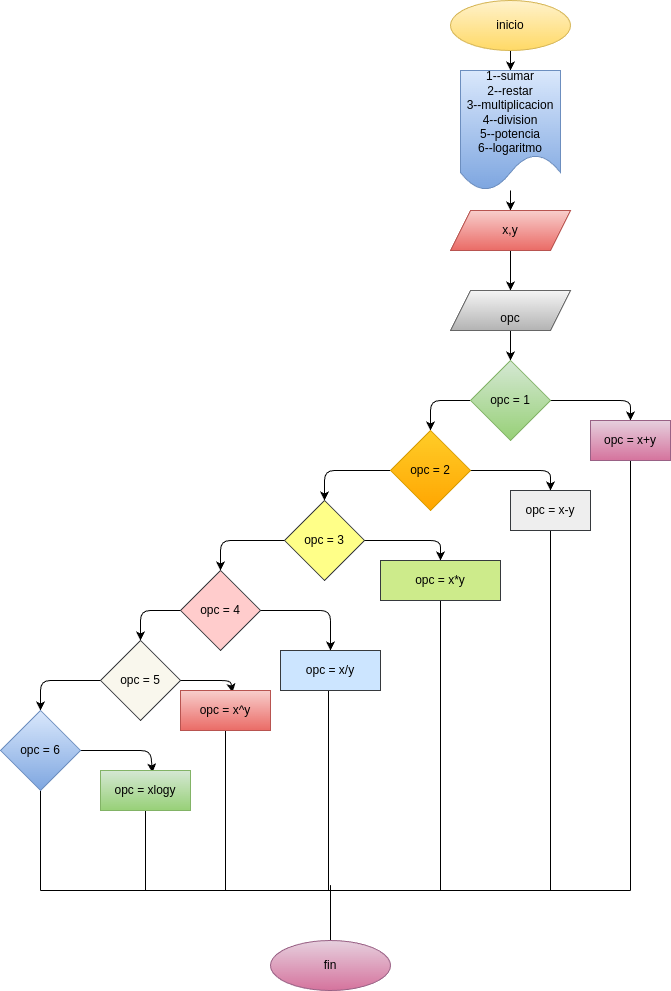

The diagram above was exported from draw.io. Its source (the exported page's mxGraphModel, read from the mxfile embedded in the PNG):
<mxGraphModel dx="662" dy="461" grid="1" gridSize="10" guides="1" tooltips="1" connect="1" arrows="1" fold="1" page="1" pageScale="1" pageWidth="827" pageHeight="1169" math="0" shadow="0">
  <root>
    <mxCell id="0" />
    <mxCell id="1" parent="0" />
    <mxCell id="4" value="" style="edgeStyle=none;html=1;fontColor=#000000;" edge="1" parent="1" source="2" target="3">
      <mxGeometry relative="1" as="geometry" />
    </mxCell>
    <mxCell id="2" value="&lt;font color=&quot;#000000&quot;&gt;inicio&lt;/font&gt;" style="ellipse;whiteSpace=wrap;html=1;fillColor=#fff2cc;gradientColor=#ffd966;strokeColor=#d6b656;" vertex="1" parent="1">
      <mxGeometry x="500" y="70" width="120" height="50" as="geometry" />
    </mxCell>
    <mxCell id="6" value="" style="edgeStyle=none;html=1;fontColor=#000000;" edge="1" parent="1" source="3" target="5">
      <mxGeometry relative="1" as="geometry" />
    </mxCell>
    <mxCell id="3" value="&lt;font color=&quot;#000000&quot;&gt;1--sumar&lt;br&gt;2--restar&lt;br&gt;3--multiplicacion&lt;br&gt;4--division&lt;br&gt;5--potencia&lt;br&gt;6--logaritmo&lt;/font&gt;" style="shape=document;whiteSpace=wrap;html=1;boundedLbl=1;fillColor=#dae8fc;gradientColor=#7ea6e0;strokeColor=#6c8ebf;" vertex="1" parent="1">
      <mxGeometry x="510" y="140" width="100" height="120" as="geometry" />
    </mxCell>
    <mxCell id="8" value="" style="edgeStyle=none;html=1;fontColor=#000000;" edge="1" parent="1" source="5" target="7">
      <mxGeometry relative="1" as="geometry" />
    </mxCell>
    <mxCell id="5" value="&lt;font color=&quot;#000000&quot;&gt;x,y&lt;/font&gt;" style="shape=parallelogram;perimeter=parallelogramPerimeter;whiteSpace=wrap;html=1;fixedSize=1;fillColor=#f8cecc;strokeColor=#b85450;gradientColor=#ea6b66;" vertex="1" parent="1">
      <mxGeometry x="500" y="280" width="120" height="40" as="geometry" />
    </mxCell>
    <mxCell id="10" value="" style="edgeStyle=none;html=1;fontColor=#000000;" edge="1" parent="1" source="7" target="9">
      <mxGeometry relative="1" as="geometry" />
    </mxCell>
    <mxCell id="7" value="&lt;font color=&quot;#000000&quot;&gt;&lt;br&gt;opc&lt;/font&gt;" style="shape=parallelogram;perimeter=parallelogramPerimeter;whiteSpace=wrap;html=1;fixedSize=1;fillColor=#f5f5f5;strokeColor=#666666;gradientColor=#b3b3b3;" vertex="1" parent="1">
      <mxGeometry x="500" y="360" width="120" height="40" as="geometry" />
    </mxCell>
    <mxCell id="14" value="" style="edgeStyle=none;html=1;fontColor=#000000;" edge="1" parent="1" source="9" target="13">
      <mxGeometry relative="1" as="geometry">
        <Array as="points">
          <mxPoint x="680" y="470" />
        </Array>
      </mxGeometry>
    </mxCell>
    <mxCell id="16" value="" style="edgeStyle=none;html=1;fontColor=#000000;" edge="1" parent="1" source="9" target="17">
      <mxGeometry relative="1" as="geometry">
        <mxPoint x="130" y="520" as="targetPoint" />
        <Array as="points">
          <mxPoint x="480" y="470" />
        </Array>
      </mxGeometry>
    </mxCell>
    <mxCell id="9" value="&lt;font color=&quot;#000000&quot;&gt;opc = 1&lt;/font&gt;" style="rhombus;whiteSpace=wrap;html=1;fillColor=#d5e8d4;strokeColor=#82b366;gradientColor=#97d077;" vertex="1" parent="1">
      <mxGeometry x="520" y="430" width="80" height="80" as="geometry" />
    </mxCell>
    <mxCell id="7lPcvmLrPYJDA7pX5qX2-51" style="edgeStyle=none;html=1;fontColor=#000000;endArrow=none;endFill=0;" edge="1" parent="1" source="13">
      <mxGeometry relative="1" as="geometry">
        <mxPoint x="680" y="960" as="targetPoint" />
      </mxGeometry>
    </mxCell>
    <mxCell id="13" value="&lt;font color=&quot;#000000&quot;&gt;opc = x+y&lt;/font&gt;" style="whiteSpace=wrap;html=1;fillColor=#e6d0de;strokeColor=#996185;gradientColor=#d5739d;" vertex="1" parent="1">
      <mxGeometry x="640" y="490" width="80" height="40" as="geometry" />
    </mxCell>
    <mxCell id="19" value="" style="edgeStyle=none;html=1;fontColor=#000000;" edge="1" parent="1" source="17" target="18">
      <mxGeometry relative="1" as="geometry">
        <Array as="points">
          <mxPoint x="600" y="540" />
        </Array>
      </mxGeometry>
    </mxCell>
    <mxCell id="7lPcvmLrPYJDA7pX5qX2-23" value="" style="edgeStyle=none;html=1;fontColor=#000000;" edge="1" parent="1" source="17" target="7lPcvmLrPYJDA7pX5qX2-25">
      <mxGeometry relative="1" as="geometry">
        <mxPoint x="370" y="560" as="targetPoint" />
        <Array as="points">
          <mxPoint x="374" y="540" />
        </Array>
      </mxGeometry>
    </mxCell>
    <mxCell id="17" value="&lt;font color=&quot;#000000&quot;&gt;opc = 2&lt;/font&gt;" style="rhombus;whiteSpace=wrap;html=1;fillColor=#ffcd28;gradientColor=#ffa500;strokeColor=#d79b00;" vertex="1" parent="1">
      <mxGeometry x="440" y="500" width="80" height="80" as="geometry" />
    </mxCell>
    <mxCell id="7lPcvmLrPYJDA7pX5qX2-52" style="edgeStyle=none;html=1;exitX=0.5;exitY=1;exitDx=0;exitDy=0;fontColor=#000000;endArrow=none;endFill=0;" edge="1" parent="1" source="18">
      <mxGeometry relative="1" as="geometry">
        <mxPoint x="600" y="960" as="targetPoint" />
      </mxGeometry>
    </mxCell>
    <mxCell id="18" value="&lt;font color=&quot;#000000&quot;&gt;opc = x-y&lt;/font&gt;" style="whiteSpace=wrap;html=1;fillColor=#eeeeee;strokeColor=#36393d;" vertex="1" parent="1">
      <mxGeometry x="560" y="560" width="80" height="40" as="geometry" />
    </mxCell>
    <mxCell id="7lPcvmLrPYJDA7pX5qX2-34" style="edgeStyle=none;html=1;entryX=0.5;entryY=0;entryDx=0;entryDy=0;fontColor=#000000;" edge="1" parent="1" source="7lPcvmLrPYJDA7pX5qX2-25" target="7lPcvmLrPYJDA7pX5qX2-31">
      <mxGeometry relative="1" as="geometry">
        <Array as="points">
          <mxPoint x="490" y="610" />
        </Array>
      </mxGeometry>
    </mxCell>
    <mxCell id="7lPcvmLrPYJDA7pX5qX2-36" value="" style="edgeStyle=none;html=1;fontColor=#000000;" edge="1" parent="1" source="7lPcvmLrPYJDA7pX5qX2-25" target="7lPcvmLrPYJDA7pX5qX2-35">
      <mxGeometry relative="1" as="geometry">
        <Array as="points">
          <mxPoint x="270" y="610" />
        </Array>
      </mxGeometry>
    </mxCell>
    <mxCell id="7lPcvmLrPYJDA7pX5qX2-25" value="&lt;font color=&quot;#000000&quot;&gt;opc = 3&lt;/font&gt;" style="rhombus;whiteSpace=wrap;html=1;fillColor=#ffff88;strokeColor=#36393d;" vertex="1" parent="1">
      <mxGeometry x="334" y="570" width="80" height="80" as="geometry" />
    </mxCell>
    <mxCell id="7lPcvmLrPYJDA7pX5qX2-53" style="edgeStyle=none;html=1;exitX=0.5;exitY=1;exitDx=0;exitDy=0;fontColor=#000000;endArrow=none;endFill=0;" edge="1" parent="1" source="7lPcvmLrPYJDA7pX5qX2-31">
      <mxGeometry relative="1" as="geometry">
        <mxPoint x="490" y="960" as="targetPoint" />
      </mxGeometry>
    </mxCell>
    <mxCell id="7lPcvmLrPYJDA7pX5qX2-31" value="&lt;font color=&quot;#000000&quot;&gt;opc = x*y&lt;/font&gt;" style="rounded=0;whiteSpace=wrap;html=1;fillColor=#cdeb8b;strokeColor=#36393d;" vertex="1" parent="1">
      <mxGeometry x="430" y="630" width="120" height="40" as="geometry" />
    </mxCell>
    <mxCell id="7lPcvmLrPYJDA7pX5qX2-40" style="edgeStyle=none;html=1;entryX=0.5;entryY=0;entryDx=0;entryDy=0;fontColor=#000000;" edge="1" parent="1" source="7lPcvmLrPYJDA7pX5qX2-35" target="7lPcvmLrPYJDA7pX5qX2-39">
      <mxGeometry relative="1" as="geometry">
        <Array as="points">
          <mxPoint x="380" y="680" />
        </Array>
      </mxGeometry>
    </mxCell>
    <mxCell id="7lPcvmLrPYJDA7pX5qX2-42" value="" style="edgeStyle=none;html=1;fontColor=#000000;" edge="1" parent="1" source="7lPcvmLrPYJDA7pX5qX2-35" target="7lPcvmLrPYJDA7pX5qX2-41">
      <mxGeometry relative="1" as="geometry">
        <Array as="points">
          <mxPoint x="190" y="680" />
        </Array>
      </mxGeometry>
    </mxCell>
    <mxCell id="7lPcvmLrPYJDA7pX5qX2-35" value="&lt;font color=&quot;#000000&quot;&gt;opc = 4&lt;/font&gt;" style="rhombus;whiteSpace=wrap;html=1;fillColor=#ffcccc;strokeColor=#36393d;" vertex="1" parent="1">
      <mxGeometry x="230" y="640" width="80" height="80" as="geometry" />
    </mxCell>
    <mxCell id="7lPcvmLrPYJDA7pX5qX2-54" style="edgeStyle=none;html=1;exitX=0.5;exitY=1;exitDx=0;exitDy=0;fontColor=#000000;endArrow=none;endFill=0;" edge="1" parent="1">
      <mxGeometry relative="1" as="geometry">
        <mxPoint x="378" y="960" as="targetPoint" />
        <mxPoint x="378" y="760" as="sourcePoint" />
      </mxGeometry>
    </mxCell>
    <mxCell id="7lPcvmLrPYJDA7pX5qX2-39" value="&lt;font color=&quot;#000000&quot;&gt;opc = x/y&lt;/font&gt;" style="rounded=0;whiteSpace=wrap;html=1;fillColor=#cce5ff;strokeColor=#36393d;" vertex="1" parent="1">
      <mxGeometry x="330" y="720" width="100" height="40" as="geometry" />
    </mxCell>
    <mxCell id="7lPcvmLrPYJDA7pX5qX2-45" style="edgeStyle=none;html=1;exitX=1;exitY=0.5;exitDx=0;exitDy=0;fontColor=#000000;entryX=0.578;entryY=0.05;entryDx=0;entryDy=0;entryPerimeter=0;" edge="1" parent="1" source="7lPcvmLrPYJDA7pX5qX2-41" target="7lPcvmLrPYJDA7pX5qX2-44">
      <mxGeometry relative="1" as="geometry">
        <mxPoint x="280" y="800" as="targetPoint" />
        <Array as="points">
          <mxPoint x="280" y="750" />
        </Array>
      </mxGeometry>
    </mxCell>
    <mxCell id="7lPcvmLrPYJDA7pX5qX2-48" style="edgeStyle=none;html=1;exitX=0;exitY=0.5;exitDx=0;exitDy=0;fontColor=#000000;" edge="1" parent="1" source="7lPcvmLrPYJDA7pX5qX2-41">
      <mxGeometry relative="1" as="geometry">
        <mxPoint x="90" y="780" as="targetPoint" />
        <Array as="points">
          <mxPoint x="90" y="750" />
        </Array>
      </mxGeometry>
    </mxCell>
    <mxCell id="7lPcvmLrPYJDA7pX5qX2-41" value="&lt;font color=&quot;#000000&quot;&gt;opc = 5&lt;/font&gt;" style="rhombus;whiteSpace=wrap;html=1;fillColor=#f9f7ed;strokeColor=#36393d;" vertex="1" parent="1">
      <mxGeometry x="150" y="710" width="80" height="80" as="geometry" />
    </mxCell>
    <mxCell id="7lPcvmLrPYJDA7pX5qX2-55" style="edgeStyle=none;html=1;exitX=0.5;exitY=1;exitDx=0;exitDy=0;fontColor=#000000;endArrow=none;endFill=0;" edge="1" parent="1" source="7lPcvmLrPYJDA7pX5qX2-44">
      <mxGeometry relative="1" as="geometry">
        <mxPoint x="275" y="960" as="targetPoint" />
      </mxGeometry>
    </mxCell>
    <mxCell id="7lPcvmLrPYJDA7pX5qX2-62" style="edgeStyle=none;html=1;fontColor=#000000;endArrow=none;endFill=0;" edge="1" parent="1">
      <mxGeometry relative="1" as="geometry">
        <mxPoint x="380" y="1010" as="targetPoint" />
        <mxPoint x="380" y="1010" as="sourcePoint" />
        <Array as="points">
          <mxPoint x="380" y="950" />
        </Array>
      </mxGeometry>
    </mxCell>
    <mxCell id="7lPcvmLrPYJDA7pX5qX2-44" value="&lt;font color=&quot;#000000&quot;&gt;opc = x^y&lt;/font&gt;" style="rounded=0;whiteSpace=wrap;html=1;fillColor=#f8cecc;gradientColor=#ea6b66;strokeColor=#b85450;" vertex="1" parent="1">
      <mxGeometry x="230" y="760" width="90" height="40" as="geometry" />
    </mxCell>
    <mxCell id="7lPcvmLrPYJDA7pX5qX2-57" style="edgeStyle=none;html=1;exitX=1;exitY=0.5;exitDx=0;exitDy=0;fontColor=#000000;endArrow=classic;endFill=1;entryX=0.578;entryY=0.05;entryDx=0;entryDy=0;entryPerimeter=0;" edge="1" parent="1" source="7lPcvmLrPYJDA7pX5qX2-46" target="7lPcvmLrPYJDA7pX5qX2-50">
      <mxGeometry relative="1" as="geometry">
        <mxPoint x="200" y="850" as="targetPoint" />
        <Array as="points">
          <mxPoint x="200" y="820" />
        </Array>
      </mxGeometry>
    </mxCell>
    <mxCell id="7lPcvmLrPYJDA7pX5qX2-59" style="edgeStyle=none;html=1;exitX=0.5;exitY=1;exitDx=0;exitDy=0;fontColor=#000000;endArrow=none;endFill=0;" edge="1" parent="1" source="7lPcvmLrPYJDA7pX5qX2-46">
      <mxGeometry relative="1" as="geometry">
        <mxPoint x="90" y="960" as="targetPoint" />
      </mxGeometry>
    </mxCell>
    <mxCell id="7lPcvmLrPYJDA7pX5qX2-60" style="edgeStyle=none;html=1;fontColor=#000000;endArrow=none;endFill=0;" edge="1" parent="1">
      <mxGeometry relative="1" as="geometry">
        <mxPoint x="90" y="960" as="targetPoint" />
        <mxPoint x="680" y="960" as="sourcePoint" />
        <Array as="points">
          <mxPoint x="90" y="960" />
        </Array>
      </mxGeometry>
    </mxCell>
    <mxCell id="7lPcvmLrPYJDA7pX5qX2-46" value="&lt;font color=&quot;#000000&quot;&gt;opc = 6&lt;/font&gt;" style="rhombus;whiteSpace=wrap;html=1;fillColor=#dae8fc;gradientColor=#7ea6e0;strokeColor=#6c8ebf;" vertex="1" parent="1">
      <mxGeometry x="50" y="780" width="80" height="80" as="geometry" />
    </mxCell>
    <mxCell id="7lPcvmLrPYJDA7pX5qX2-56" style="edgeStyle=none;html=1;exitX=0.5;exitY=1;exitDx=0;exitDy=0;fontColor=#000000;endArrow=none;endFill=0;" edge="1" parent="1" source="7lPcvmLrPYJDA7pX5qX2-50">
      <mxGeometry relative="1" as="geometry">
        <mxPoint x="195" y="960" as="targetPoint" />
      </mxGeometry>
    </mxCell>
    <mxCell id="7lPcvmLrPYJDA7pX5qX2-50" value="&lt;font color=&quot;#000000&quot;&gt;opc = xlogy&lt;/font&gt;" style="rounded=0;whiteSpace=wrap;html=1;fillColor=#d5e8d4;gradientColor=#97d077;strokeColor=#82b366;" vertex="1" parent="1">
      <mxGeometry x="150" y="840" width="90" height="40" as="geometry" />
    </mxCell>
    <mxCell id="7lPcvmLrPYJDA7pX5qX2-63" value="&lt;font color=&quot;#000000&quot;&gt;fin&lt;/font&gt;" style="ellipse;whiteSpace=wrap;html=1;fillColor=#e6d0de;gradientColor=#d5739d;strokeColor=#996185;" vertex="1" parent="1">
      <mxGeometry x="320" y="1010" width="120" height="50" as="geometry" />
    </mxCell>
  </root>
</mxGraphModel>